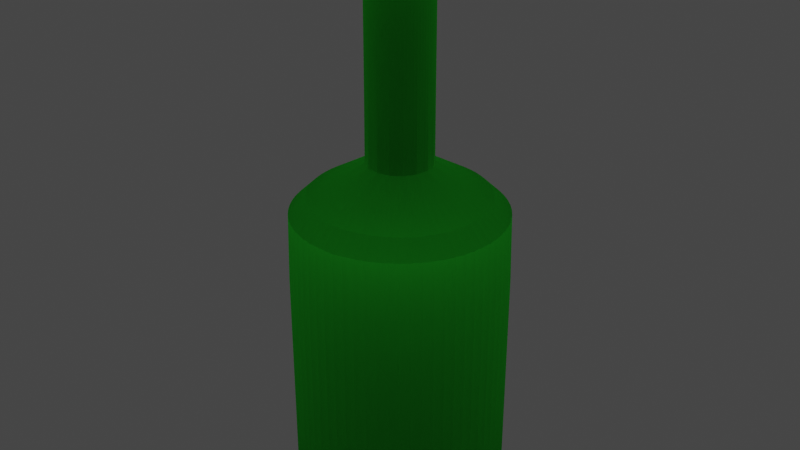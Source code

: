 # Source: bottle.blend  (saved by Blender 2.92.15; exported with 4.5.12 LTS)
import bpy
from mathutils import Matrix  # noqa: F401  (used for matrix-valued properties, if any)

bpy.ops.wm.read_factory_settings(use_empty=True)
scene = bpy.context.scene
scene.name = 'Scene'

# ---- collections
col_collection = bpy.data.collections.new('Collection'); scene.collection.children.link(col_collection)

# ---- materials (node trees are filled in below, after node groups)
mat_material_001 = bpy.data.materials.new('Material.001')
mat_material_001.surface_render_method = 'BLENDED'
mat_material_001.blend_method = 'BLEND'
mat_material_001.use_backface_culling = True
mat_material_001.use_transparent_shadow = False

# ---- material node trees
mat_material_001.use_nodes = True; mat_material_001.node_tree.nodes.clear()
_N = mat_material_001.node_tree.nodes; _L = mat_material_001.node_tree.links
n0 = _N.new('ShaderNodeOutputMaterial'); n0.name = 'Material Output'; n0.location = (300, 300)
n1 = _N.new('ShaderNodeBsdfTranslucent'); n1.name = 'Translucent BSDF'; n1.location = (10, 300)
n1.inputs[0].default_value = (0.09596, 0.4381, 0.1046, 0.6857)
_L.new(n1.outputs[0], n0.inputs[0])
n0.is_active_output = True

# ---- world
world_world = bpy.data.worlds.new('World'); scene.world = world_world
world_world.use_nodes = True; world_world.node_tree.nodes.clear()
_N = world_world.node_tree.nodes; _L = world_world.node_tree.links
n0 = _N.new('ShaderNodeOutputWorld'); n0.name = 'World Output'; n0.location = (300, 300)
n1 = _N.new('ShaderNodeBackground'); n1.name = 'Background'; n1.location = (10, 300)
n1.inputs[0].default_value = (0.05088, 0.05088, 0.05088, 1.0)
_L.new(n1.outputs[0], n0.inputs[0])
n0.is_active_output = True
world_world.color = (0.05088, 0.05088, 0.05088)
world_world.use_sun_shadow = False
world_world.sun_shadow_jitter_overblur = 0.0

# ---- meshes
me_cylinder = bpy.data.meshes.new('Cylinder')
me_cylinder.from_pydata([(0.0, 0.05, -0.1), (2.771e-09, 0.015, 0.06), (0.01913, 0.04619, -0.1), (0.00574, 0.01386, 0.06), (0.03536, 0.03536, -0.1), (0.01061, 0.01061, 0.06), (0.04619, 0.01913, -0.1), (0.01386, 0.00574, 0.06), (0.05, -2.186e-09, -0.1), (0.015, -9.816e-10, 0.06), (0.04619, -0.01913, -0.1), (0.01386, -0.00574, 0.06), (0.03536, -0.03536, -0.1), (0.01061, -0.01061, 0.06), (0.01913, -0.04619, -0.1), (0.00574, -0.01386, 0.06), (7.55e-09, -0.05, -0.1), (5.036e-09, -0.015, 0.06), (-0.01913, -0.04619, -0.1), (-0.00574, -0.01386, 0.06), (-0.03536, -0.03536, -0.1), (-0.01061, -0.01061, 0.06), (-0.04619, -0.01913, -0.1), (-0.01386, -0.00574, 0.06), (-0.05, 5.962e-10, -0.1), (-0.015, -1.471e-10, 0.06), (-0.04619, 0.01913, -0.1), (-0.01386, 0.00574, 0.06), (-0.03536, 0.03536, -0.1), (-0.01061, 0.01061, 0.06), (-0.01913, 0.04619, -0.1), (-0.00574, 0.01386, 0.06), (0.0, 0.05, 0.04), (0.01913, 0.04619, 0.04), (0.03536, 0.03536, 0.04), (0.04619, 0.01913, 0.04), (0.05, -2.186e-09, 0.04), (0.04619, -0.01913, 0.04), (0.03536, -0.03536, 0.04), (0.01913, -0.04619, 0.04), (7.55e-09, -0.05, 0.04), (-0.01913, -0.04619, 0.04), (-0.03536, -0.03536, 0.04), (-0.04619, -0.01913, 0.04), (-0.05, 5.962e-10, 0.04), (-0.04619, 0.01913, 0.04), (-0.03536, 0.03536, 0.04), (-0.01913, 0.04619, 0.04), (0.00574, 0.01386, 0.06), (2.771e-09, 0.015, 0.06), (0.01061, 0.01061, 0.06), (0.01386, 0.00574, 0.06), (0.015, -9.816e-10, 0.06), (0.01386, -0.00574, 0.06), (0.01061, -0.01061, 0.06), (0.00574, -0.01386, 0.06), (5.036e-09, -0.015, 0.06), (-0.00574, -0.01386, 0.06), (-0.01061, -0.01061, 0.06), (-0.01386, -0.00574, 0.06), (-0.015, -1.471e-10, 0.06), (-0.01386, 0.00574, 0.06), (-0.01061, 0.01061, 0.06), (-0.00574, 0.01386, 0.06), (0.00574, 0.01386, 0.16), (4.469e-10, 0.015, 0.16), (0.01061, 0.01061, 0.16), (0.01386, 0.00574, 0.16), (0.015, -9.816e-10, 0.16), (0.01386, -0.00574, 0.16), (0.01061, -0.01061, 0.16), (0.00574, -0.01386, 0.16), (2.712e-09, -0.015, 0.16), (-0.00574, -0.01386, 0.16), (-0.01061, -0.01061, 0.16), (-0.01386, -0.00574, 0.16), (-0.015, -1.471e-10, 0.16), (-0.01386, 0.00574, 0.16), (-0.01061, 0.01061, 0.16), (-0.00574, 0.01386, 0.16), (0.0, 0.05, -0.1), (0.01913, 0.04619, -0.1), (0.03536, 0.03536, -0.1), (0.04619, 0.01913, -0.1), (0.05, -2.186e-09, -0.1), (0.04619, -0.01913, -0.1), (0.03536, -0.03536, -0.1), (0.01913, -0.04619, -0.1), (7.55e-09, -0.05, -0.1), (-0.01913, -0.04619, -0.1), (-0.03536, -0.03536, -0.1), (-0.04619, -0.01913, -0.1), (-0.05, 5.962e-10, -0.1), (-0.04619, 0.01913, -0.1), (-0.03536, 0.03536, -0.1), (-0.01913, 0.04619, -0.1), (0.00574, 0.01386, 0.16), (4.469e-10, 0.015, 0.16), (0.01061, 0.01061, 0.16), (0.01386, 0.00574, 0.16), (0.015, -9.816e-10, 0.16), (0.01386, -0.00574, 0.16), (0.01061, -0.01061, 0.16), (0.00574, -0.01386, 0.16), (2.712e-09, -0.015, 0.16), (-0.00574, -0.01386, 0.16), (-0.01061, -0.01061, 0.16), (-0.01386, -0.00574, 0.16), (-0.015, -1.471e-10, 0.16), (-0.01386, 0.00574, 0.16), (-0.01061, 0.01061, 0.16), (-0.00574, 0.01386, 0.16)], [], [(32, 1, 3, 33), (33, 3, 5, 34), (34, 5, 7, 35), (35, 7, 9, 36), (36, 9, 11, 37), (37, 11, 13, 38), (38, 13, 15, 39), (39, 15, 17, 40), (40, 17, 19, 41), (41, 19, 21, 42), (42, 21, 23, 43), (43, 23, 25, 44), (44, 25, 27, 45), (45, 27, 29, 46), (11, 9, 52, 53), (46, 29, 31, 47), (47, 31, 1, 32), (8, 10, 85, 84), (30, 47, 32, 0), (28, 46, 47, 30), (26, 45, 46, 28), (24, 44, 45, 26), (22, 43, 44, 24), (20, 42, 43, 22), (18, 41, 42, 20), (16, 40, 41, 18), (14, 39, 40, 16), (12, 38, 39, 14), (10, 37, 38, 12), (8, 36, 37, 10), (6, 35, 36, 8), (4, 34, 35, 6), (2, 33, 34, 4), (0, 32, 33, 2), (48, 49, 65, 64), (21, 19, 57, 58), (31, 29, 62, 63), (7, 5, 50, 51), (17, 15, 55, 56), (3, 1, 49, 48), (27, 25, 60, 61), (13, 11, 53, 54), (23, 21, 58, 59), (1, 31, 63, 49), (9, 7, 51, 52), (19, 17, 56, 57), (29, 27, 61, 62), (5, 3, 48, 50), (15, 13, 54, 55), (25, 23, 59, 60), (64, 65, 79, 78, 77, 76, 75, 74, 73, 72, 71, 70, 69, 68, 67, 66), (49, 63, 79, 65), (57, 56, 72, 73), (50, 48, 64, 66), (58, 57, 73, 74), (51, 50, 66, 67), (59, 58, 74, 75), (52, 51, 67, 68), (60, 59, 75, 76), (53, 52, 68, 69), (61, 60, 76, 77), (54, 53, 69, 70), (62, 61, 77, 78), (55, 54, 70, 71), (63, 62, 78, 79), (56, 55, 71, 72), (80, 81, 82, 83, 84, 85, 86, 87, 88, 89, 90, 91, 92, 93, 94, 95), (18, 20, 90, 89), (28, 30, 95, 94), (4, 6, 83, 82), (14, 16, 88, 87), (0, 2, 81, 80), (24, 26, 93, 92), (10, 12, 86, 85), (20, 22, 91, 90), (30, 0, 80, 95), (6, 8, 84, 83), (16, 18, 89, 88), (26, 28, 94, 93), (2, 4, 82, 81), (12, 14, 87, 86), (22, 24, 92, 91), (76, 75, 107, 108), (69, 68, 100, 101), (77, 76, 108, 109), (70, 69, 101, 102), (78, 77, 109, 110), (71, 70, 102, 103), (79, 78, 110, 111), (72, 71, 103, 104), (65, 64, 96, 97), (65, 79, 111, 97), (73, 72, 104, 105), (66, 64, 96, 98), (74, 73, 105, 106), (67, 66, 98, 99), (75, 74, 106, 107), (68, 67, 99, 100)])
_k = {(1, 3): 0.41961, (3, 5): 0.41961, (5, 7): 0.41961, (7, 9): 0.41961, (9, 11): 0.41961, (11, 13): 0.41961, (13, 15): 0.41961, (15, 17): 0.41961, (17, 19): 0.41961, (19, 21): 0.41961, (21, 23): 0.41961, (23, 25): 0.41961, (25, 27): 0.41961, (27, 29): 0.41961, (29, 31): 0.41961, (1, 31): 0.41961, (32, 47): 0.58039, (46, 47): 0.58039, (45, 46): 0.58039, (44, 45): 0.58039, (43, 44): 0.58039, (42, 43): 0.58039, (41, 42): 0.58039, (40, 41): 0.58039, (39, 40): 0.58039, (38, 39): 0.58039, (37, 38): 0.58039, (36, 37): 0.58039, (35, 36): 0.58039, (34, 35): 0.58039, (33, 34): 0.58039, (32, 33): 0.58039, (48, 49): 0.41961, (48, 50): 0.41961, (50, 51): 0.41961, (51, 52): 0.41961, (52, 53): 0.41961, (53, 54): 0.41961, (54, 55): 0.41961, (55, 56): 0.41961, (56, 57): 0.41961, (57, 58): 0.41961, (58, 59): 0.41961, (59, 60): 0.41961, (60, 61): 0.41961, (61, 62): 0.41961, (62, 63): 0.41961, (49, 63): 0.41961, (9, 52): 0.41961, (11, 53): 0.41961, (19, 57): 0.41961, (21, 58): 0.41961, (29, 62): 0.41961, (31, 63): 0.41961, (5, 50): 0.41961, (7, 51): 0.41961, (15, 55): 0.41961, (17, 56): 0.41961, (1, 49): 0.41961, (3, 48): 0.41961, (25, 60): 0.41961, (27, 61): 0.41961, (13, 54): 0.41961, (23, 59): 0.41961, (80, 81): 0.50196, (81, 82): 0.50196, (82, 83): 0.50196, (83, 84): 0.50196, (84, 85): 0.50196, (85, 86): 0.50196, (86, 87): 0.50196, (87, 88): 0.50196, (88, 89): 0.50196, (89, 90): 0.50196, (90, 91): 0.50196, (91, 92): 0.50196, (92, 93): 0.50196, (93, 94): 0.50196, (94, 95): 0.50196, (80, 95): 0.50196, (96, 97): 0.55686, (96, 98): 0.55686, (98, 99): 0.55686, (99, 100): 0.55686, (100, 101): 0.55686, (101, 102): 0.55686, (102, 103): 0.55686, (103, 104): 0.55686, (104, 105): 0.55686, (105, 106): 0.55686, (106, 107): 0.55686, (107, 108): 0.55686, (108, 109): 0.55686, (109, 110): 0.55686, (110, 111): 0.55686, (97, 111): 0.55686}
me_cylinder.attributes.new('crease_edge', 'FLOAT', 'EDGE').data.foreach_set('value', [_k.get((min(e.vertices), max(e.vertices)), 0.0) for e in me_cylinder.edges])
_uv = me_cylinder.uv_layers.new(name='UVMap')
_uv.uv.foreach_set('vector', [1.0, 0.85, 1.0, 1.0, 0.9375, 1.0, 0.9375, 0.85, 0.9375, 0.85, 0.9375, 1.0, 0.875, 1.0, 0.875, 0.85, 0.875, 0.85, 0.875, 1.0, 0.8125, 1.0, 0.8125, 0.85, 0.8125, 0.85, 0.8125, 1.0, 0.75, 1.0, 0.75, 0.85, 0.75, 0.85, 0.75, 1.0, 0.6875, 1.0, 0.6875, 0.85, 0.6875, 0.85, 0.6875, 1.0, 0.625, 1.0, 0.625, 0.85, 0.625, 0.85, 0.625, 1.0, 0.5625, 1.0, 0.5625, 0.85, 0.5625, 0.85, 0.5625, 1.0, 0.5, 1.0, 0.5, 0.85, 0.5, 0.85, 0.5, 1.0, 0.4375, 1.0, 0.4375, 0.85, 0.4375, 0.85, 0.4375, 1.0, 0.375, 1.0, 0.375, 0.85, 0.375, 0.85, 0.375, 1.0, 0.3125, 1.0, 0.3125, 0.85, 0.3125, 0.85, 0.3125, 1.0, 0.25, 1.0, 0.25, 0.85, 0.25, 0.85, 0.25, 1.0, 0.1875, 1.0, 0.1875, 0.85, 0.1875, 0.85, 0.1875, 1.0, 0.125, 1.0, 0.125, 0.85, 0.6875, 1.0, 0.75, 1.0, 0.75, 1.0, 0.6875, 1.0, 0.125, 0.85, 0.125, 1.0, 0.0625, 1.0, 0.0625, 0.85, 0.0625, 0.85, 0.0625, 1.0, 0.0, 1.0, 0.0, 0.85, 0.75, 0.5, 0.6875, 0.5, 0.6875, 0.5, 0.75, 0.5, 0.0625, 0.5, 0.0625, 0.85, 0.0, 0.85, 0.0, 0.5, 0.125, 0.5, 0.125, 0.85, 0.0625, 0.85, 0.0625, 0.5, 0.1875, 0.5, 0.1875, 0.85, 0.125, 0.85, 0.125, 0.5, 0.25, 0.5, 0.25, 0.85, 0.1875, 0.85, 0.1875, 0.5, 0.3125, 0.5, 0.3125, 0.85, 0.25, 0.85, 0.25, 0.5, 0.375, 0.5, 0.375, 0.85, 0.3125, 0.85, 0.3125, 0.5, 0.4375, 0.5, 0.4375, 0.85, 0.375, 0.85, 0.375, 0.5, 0.5, 0.5, 0.5, 0.85, 0.4375, 0.85, 0.4375, 0.5, 0.5625, 0.5, 0.5625, 0.85, 0.5, 0.85, 0.5, 0.5, 0.625, 0.5, 0.625, 0.85, 0.5625, 0.85, 0.5625, 0.5, 0.6875, 0.5, 0.6875, 0.85, 0.625, 0.85, 0.625, 0.5, 0.75, 0.5, 0.75, 0.85, 0.6875, 0.85, 0.6875, 0.5, 0.8125, 0.5, 0.8125, 0.85, 0.75, 0.85, 0.75, 0.5, 0.875, 0.5, 0.875, 0.85, 0.8125, 0.85, 0.8125, 0.5, 0.9375, 0.5, 0.9375, 0.85, 0.875, 0.85, 0.875, 0.5, 1.0, 0.5, 1.0, 0.85, 0.9375, 0.85, 0.9375, 0.5, 0.9375, 1.0, 1.0, 1.0, 1.0, 1.0, 0.9375, 1.0, 0.375, 1.0, 0.4375, 1.0, 0.4375, 1.0, 0.375, 1.0, 0.0625, 1.0, 0.125, 1.0, 0.125, 1.0, 0.0625, 1.0, 0.8125, 1.0, 0.875, 1.0, 0.875, 1.0, 0.8125, 1.0, 0.5, 1.0, 0.5625, 1.0, 0.5625, 1.0, 0.5, 1.0, 0.9375, 1.0, 1.0, 1.0, 1.0, 1.0, 0.9375, 1.0, 0.1875, 1.0, 0.25, 1.0, 0.25, 1.0, 0.1875, 1.0, 0.625, 1.0, 0.6875, 1.0, 0.6875, 1.0, 0.625, 1.0, 0.3125, 1.0, 0.375, 1.0, 0.375, 1.0, 0.3125, 1.0, 0.0, 1.0, 0.0625, 1.0, 0.0625, 1.0, 0.0, 1.0, 0.75, 1.0, 0.8125, 1.0, 0.8125, 1.0, 0.75, 1.0, 0.4375, 1.0, 0.5, 1.0, 0.5, 1.0, 0.4375, 1.0, 0.125, 1.0, 0.1875, 1.0, 0.1875, 1.0, 0.125, 1.0, 0.875, 1.0, 0.9375, 1.0, 0.9375, 1.0, 0.875, 1.0, 0.5625, 1.0, 0.625, 1.0, 0.625, 1.0, 0.5625, 1.0, 0.25, 1.0, 0.3125, 1.0, 0.3125, 1.0, 0.25, 1.0, 0.3418, 0.4717, 0.25, 0.49, 0.1582, 0.4717, 0.08029, 0.4197, 0.02827, 0.3418, 0.01, 0.25, 0.02827, 0.1582, 0.08029, 0.08029, 0.1582, 0.02827, 0.25, 0.01, 0.3418, 0.02827, 0.4197, 0.08029, 0.4717, 0.1582, 0.49, 0.25, 0.4717, 0.3418, 0.4197, 0.4197, 0.0, 1.0, 0.0625, 1.0, 0.0625, 1.0, 0.0, 1.0, 0.4375, 1.0, 0.5, 1.0, 0.5, 1.0, 0.4375, 1.0, 0.875, 1.0, 0.9375, 1.0, 0.9375, 1.0, 0.875, 1.0, 0.375, 1.0, 0.4375, 1.0, 0.4375, 1.0, 0.375, 1.0, 0.8125, 1.0, 0.875, 1.0, 0.875, 1.0, 0.8125, 1.0, 0.3125, 1.0, 0.375, 1.0, 0.375, 1.0, 0.3125, 1.0, 0.75, 1.0, 0.8125, 1.0, 0.8125, 1.0, 0.75, 1.0, 0.25, 1.0, 0.3125, 1.0, 0.3125, 1.0, 0.25, 1.0, 0.6875, 1.0, 0.75, 1.0, 0.75, 1.0, 0.6875, 1.0, 0.1875, 1.0, 0.25, 1.0, 0.25, 1.0, 0.1875, 1.0, 0.625, 1.0, 0.6875, 1.0, 0.6875, 1.0, 0.625, 1.0, 0.125, 1.0, 0.1875, 1.0, 0.1875, 1.0, 0.125, 1.0, 0.5625, 1.0, 0.625, 1.0, 0.625, 1.0, 0.5625, 1.0, 0.0625, 1.0, 0.125, 1.0, 0.125, 1.0, 0.0625, 1.0, 0.5, 1.0, 0.5625, 1.0, 0.5625, 1.0, 0.5, 1.0, 0.75, 0.49, 0.8418, 0.4717, 0.9197, 0.4197, 0.9717, 0.3418, 0.99, 0.25, 0.9717, 0.1582, 0.9197, 0.08029, 0.8418, 0.02827, 0.75, 0.01, 0.6582, 0.02827, 0.5803, 0.08029, 0.5283, 0.1582, 0.51, 0.25, 0.5283, 0.3418, 0.5803, 0.4197, 0.6582, 0.4717, 0.4375, 0.5, 0.375, 0.5, 0.375, 0.5, 0.4375, 0.5, 0.125, 0.5, 0.0625, 0.5, 0.0625, 0.5, 0.125, 0.5, 0.875, 0.5, 0.8125, 0.5, 0.8125, 0.5, 0.875, 0.5, 0.5625, 0.5, 0.5, 0.5, 0.5, 0.5, 0.5625, 0.5, 1.0, 0.5, 0.9375, 0.5, 0.9375, 0.5, 1.0, 0.5, 0.25, 0.5, 0.1875, 0.5, 0.1875, 0.5, 0.25, 0.5, 0.6875, 0.5, 0.625, 0.5, 0.625, 0.5, 0.6875, 0.5, 0.375, 0.5, 0.3125, 0.5, 0.3125, 0.5, 0.375, 0.5, 0.0625, 0.5, 0.0, 0.5, 0.0, 0.5, 0.0625, 0.5, 0.8125, 0.5, 0.75, 0.5, 0.75, 0.5, 0.8125, 0.5, 0.5, 0.5, 0.4375, 0.5, 0.4375, 0.5, 0.5, 0.5, 0.1875, 0.5, 0.125, 0.5, 0.125, 0.5, 0.1875, 0.5, 0.9375, 0.5, 0.875, 0.5, 0.875, 0.5, 0.9375, 0.5, 0.625, 0.5, 0.5625, 0.5, 0.5625, 0.5, 0.625, 0.5, 0.3125, 0.5, 0.25, 0.5, 0.25, 0.5, 0.3125, 0.5, 0.01, 0.25, 0.02827, 0.1582, 0.02827, 0.1582, 0.01, 0.25, 0.4717, 0.1582, 0.49, 0.25, 0.49, 0.25, 0.4717, 0.1582, 0.02827, 0.3418, 0.01, 0.25, 0.01, 0.25, 0.02827, 0.3418, 0.4197, 0.08029, 0.4717, 0.1582, 0.4717, 0.1582, 0.4197, 0.08029, 0.08029, 0.4197, 0.02827, 0.3418, 0.02827, 0.3418, 0.08029, 0.4197, 0.3418, 0.02827, 0.4197, 0.08029, 0.4197, 0.08029, 0.3418, 0.02827, 0.1582, 0.4717, 0.08029, 0.4197, 0.08029, 0.4197, 0.1582, 0.4717, 0.25, 0.01, 0.3418, 0.02827, 0.3418, 0.02827, 0.25, 0.01, 1.0, 1.0, 0.9375, 1.0, 0.9375, 1.0, 1.0, 1.0, 0.25, 0.49, 0.1582, 0.4717, 0.1582, 0.4717, 0.25, 0.49, 0.1582, 0.02827, 0.25, 0.01, 0.25, 0.01, 0.1582, 0.02827, 0.4197, 0.4197, 0.3418, 0.4717, 0.3418, 0.4717, 0.4197, 0.4197, 0.08029, 0.08029, 0.1582, 0.02827, 0.1582, 0.02827, 0.08029, 0.08029, 0.4717, 0.3418, 0.4197, 0.4197, 0.4197, 0.4197, 0.4717, 0.3418, 0.02827, 0.1582, 0.08029, 0.08029, 0.08029, 0.08029, 0.02827, 0.1582, 0.49, 0.25, 0.4717, 0.3418, 0.4717, 0.3418, 0.49, 0.25])
me_cylinder.materials.append(mat_material_001)
me_cylinder.use_remesh_fix_poles = True
me_cylinder.use_remesh_preserve_attributes = False
me_cylinder.use_mirror_vertex_groups = False
me_cylinder.update()

# ---- objects
ob_cylinder = bpy.data.objects.new('Cylinder', me_cylinder)

# ---- transforms, parenting, visibility, modifiers, constraints
ob_cylinder.location = (0.0, 0.0, 0.0)
ob_cylinder.lineart.crease_threshold = 0.0
_m = ob_cylinder.modifiers.new('Subdivision', 'SUBSURF')
_m.uv_smooth = 'PRESERVE_CORNERS'
_m.levels = 2

# ---- collection membership
col_collection.objects.link(ob_cylinder)

# ---- scene / render settings (as saved in the file)
scene.frame_start = 1; scene.frame_end = 250; scene.frame_set(1)
scene.render.engine = 'BLENDER_EEVEE_NEXT'
scene.cycles.use_denoising = False
scene.cycles.samples = 128
scene.cycles.sampling_pattern = 'TABULATED_SOBOL'
scene.cycles.use_adaptive_sampling = False
scene.cycles.use_light_tree = False
scene.view_settings.view_transform = 'Filmic'
bpy.context.view_layer.update()

# ---- added for rendering (the .blend has no active camera and no usable light): camera, sun
cam_auto = bpy.data.cameras.new('AutoCamera')
cam_auto.lens = 50.0
cam_auto.sensor_width = 36.0
cam_auto.clip_end = 1000.0
ob_auto_camera = bpy.data.objects.new('AutoCamera', cam_auto)
scene.collection.objects.link(ob_auto_camera)
ob_auto_camera.location = (0.273841, -0.32861, 0.249073)
ob_auto_camera.rotation_euler = (1.09748, -7.21219e-08, 0.694738)
scene.camera = ob_auto_camera
light_auto_sun = bpy.data.lights.new('AutoSun', 'SUN')
light_auto_sun.energy = 3.0
light_auto_sun.angle = 0.0523599
ob_auto_sun = bpy.data.objects.new('AutoSun', light_auto_sun)
scene.collection.objects.link(ob_auto_sun)
ob_auto_sun.rotation_euler = (0.872665, 0.174533, 0.523599)
bpy.context.view_layer.update()
